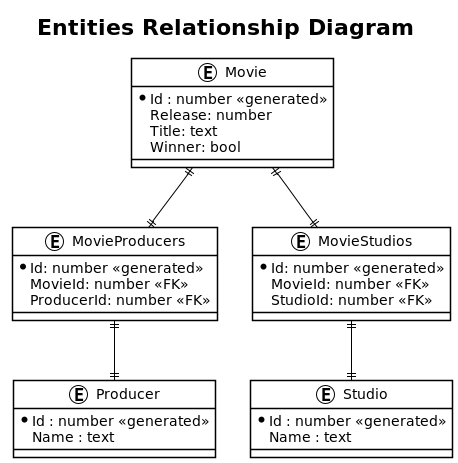

The diagram above was rendered by PlantUML. Its source (embedded in the PNG):
@startuml

!theme plain

Title "Entities Relationship Diagram"
entity Movie {
    *Id : number <<generated>>
    Release: number
    Title: text
    Winner: bool            
}

entity Producer{
   *Id : number <<generated>>
   Name : text
}

entity Studio {
   *Id : number <<generated>>
   Name : text
}

entity MovieProducers {
    *Id: number <<generated>>
    MovieId: number <<FK>>
    ProducerId: number <<FK>>
}
    
entity MovieStudios {
    *Id: number <<generated>>
    MovieId: number <<FK>>
    StudioId: number <<FK>>
}

Movie ||--|| MovieProducers
MovieProducers ||--|| Producer
Movie ||--|| MovieStudios
MovieStudios ||--|| Studio
 
@enduml